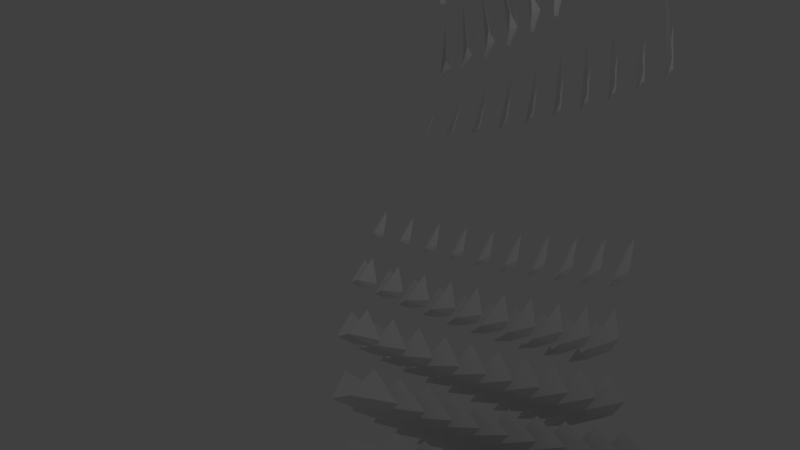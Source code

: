 # Source: sculpture-4.blend  (saved by Blender 2.65.0; exported with 4.5.12 LTS)
import bpy
from mathutils import Matrix  # noqa: F401  (used for matrix-valued properties, if any)

bpy.ops.wm.read_factory_settings(use_empty=True)
scene = bpy.context.scene
scene.name = 'Scene'

# ---- collections
col_collection_1 = bpy.data.collections.new('Collection 1'); scene.collection.children.link(col_collection_1)

# ---- world
world_world = bpy.data.worlds.new('World'); scene.world = world_world
world_world.color = (0.05088, 0.05088, 0.05088)
world_world.use_sun_shadow = False
world_world.sun_shadow_jitter_overblur = 0.0
world_world.cycles.sampling_method = 'MANUAL'
world_world.cycles.sample_map_resolution = 256

# ---- cameras
cam_camera = bpy.data.cameras.new('Camera')
cam_camera.clip_end = 100.0
cam_camera.lens = 35.0
cam_camera.sensor_width = 32.0
cam_camera.sensor_height = 18.0
cam_camera.ortho_scale = 7.314
cam_camera.dof.focus_distance = 0.0
cam_camera.dof.aperture_fstop = 128.0

# ---- lights
light_lamp = bpy.data.lights.new('Lamp', 'POINT')
light_lamp.transmission_factor = 0.0
light_lamp.cutoff_distance = 30.0
light_lamp.energy = 100.0
light_lamp.shadow_buffer_clip_start = 1.001
light_lamp.shadow_soft_size = 0.1
light_lamp.shadow_maximum_resolution = 0.006
light_lamp.use_absolute_resolution = True
light_lamp.cycles.use_multiple_importance_sampling = False

# ---- meshes
me_plane = bpy.data.meshes.new('Plane')
me_plane.from_pydata([(-8.576, 0.3344, 3.859), (-8.575, 0.3246, 3.865), (-7.332, -0.9123, 3.848), (-8.296, -0.8422, 3.848), (-7.283, 1.307, 3.185), (-8.296, 0.354, 3.848), (-6.908, 0.7849, 4.204), (-7.02, -0.6, 6.974), (-7.164, 0.08396, 4.618), (-8.427, -0.3301, 6.95)], [(0, 1)], [(3, 2, 5), (2, 6, 4), (4, 6, 5), (5, 6, 3), (8, 2, 3), (8, 3, 9), (9, 3, 6), (2, 7, 6), (2, 8, 7), (6, 7, 8), (6, 8, 9), (2, 4, 5)])
me_plane.use_remesh_preserve_volume = False
me_plane.use_remesh_preserve_attributes = False
me_plane.use_mirror_vertex_groups = False
me_plane.update()

# ---- objects
ob_plane = bpy.data.objects.new('Plane', me_plane)
ob_lamp = bpy.data.objects.new('Lamp', light_lamp)
ob_camera = bpy.data.objects.new('Camera', cam_camera)

# ---- transforms, parenting, visibility, modifiers, constraints
ob_plane.location = (-0.01436, 0.005463, -0.01582)
ob_plane.rotation_euler = (-0.7021, -1.142, -0.2712)
ob_plane.scale = (0.1012, 0.1012, 0.1012)
ob_plane.lineart.crease_threshold = 0.0
_m = ob_plane.modifiers.new('Array', 'ARRAY')
_m.count = 9
_m.use_constant_offset = True
_m.constant_offset_displace = (0.2412, 0.0, 0.3174)
_m.relative_offset_displace = (-0.2012, -0.0791, 0.1602)
_m = ob_plane.modifiers.new('Laplacian Smooth', 'LAPLACIANSMOOTH')
_m.use_normalized = False
_m.lambda_factor = 32.76
_m.lambda_border = 24.32
_m.iterations = 7
_m = ob_plane.modifiers.new('SimpleDeform', 'SIMPLE_DEFORM')
_m.deform_method = 'TAPER'
_m.deform_axis = 'Z'
_m.factor = -4.858
_m.angle = -4.858
_m = ob_plane.modifiers.new('Array.001', 'ARRAY')
_m.count = 10
_m.use_constant_offset = True
_m.constant_offset_displace = (0.2412, 0.3203, 0.0)
_m.relative_offset_displace = (-0.0, 0.1602, 0.009)
_m = ob_plane.modifiers.new('SimpleDeform.001', 'SIMPLE_DEFORM')
_m.deform_method = 'BEND'
_m.deform_axis = 'Z'
_m.factor = -5.328
_m.angle = -5.328
ob_lamp.location = (4.076, 1.005, 5.904)
ob_lamp.rotation_euler = (0.6503, 0.05522, 1.866)
ob_lamp.lock_rotations_4d = False
ob_lamp.empty_display_type = 'ARROWS'
ob_lamp.color = (0.0, 0.0, 0.0, 0.0)
ob_lamp.lineart.crease_threshold = 0.0
ob_camera.location = (7.481, -6.508, 5.344)
ob_camera.rotation_euler = (1.109, 0.01082, 0.8149)
ob_camera.lock_rotations_4d = False
ob_camera.empty_display_type = 'ARROWS'
ob_camera.color = (0.0, 0.0, 0.0, 0.0)
ob_camera.display_type = 'WIRE'
ob_camera.lineart.crease_threshold = 0.0

# ---- collection membership
col_collection_1.objects.link(ob_plane)
col_collection_1.objects.link(ob_lamp)
col_collection_1.objects.link(ob_camera)

# ---- scene / render settings (as saved in the file)
scene.camera = ob_camera
scene.frame_start = 1; scene.frame_end = 250; scene.frame_set(1)
scene.render.engine = 'BLENDER_EEVEE_NEXT'
scene.render.image_settings.color_mode = 'RGB'
scene.render.image_settings.compression = 90
scene.render.resolution_percentage = 50
scene.render.dither_intensity = 0.0
scene.render.bake_margin = 2
scene.render.bake_bias = 0.0
scene.cycles.use_denoising = False
scene.cycles.samples = 10
scene.cycles.sampling_pattern = 'TABULATED_SOBOL'
scene.cycles.light_sampling_threshold = 0.0
scene.cycles.use_adaptive_sampling = False
scene.cycles.use_light_tree = False
scene.cycles.blur_glossy = 0.0
scene.cycles.volume_bounces = 1
scene.cycles.pixel_filter_type = 'GAUSSIAN'
scene.cycles.sample_clamp_indirect = 0.0
scene.view_settings.view_transform = 'Standard'
bpy.context.view_layer.update()
